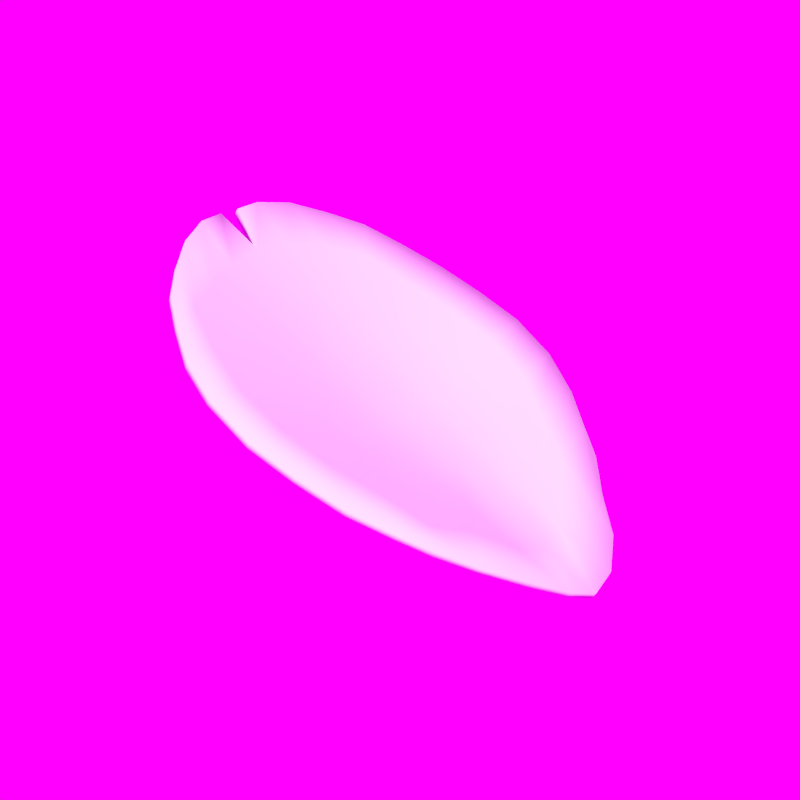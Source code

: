 # Source: Petal.blend  (saved by Blender 2.74.0; exported with 4.5.12 LTS)
import bpy
from mathutils import Matrix  # noqa: F401  (used for matrix-valued properties, if any)

bpy.ops.wm.read_factory_settings(use_empty=True)
scene = bpy.context.scene
scene.name = 'Scene'

# ---- collections
col_collection_1 = bpy.data.collections.new('Collection 1'); scene.collection.children.link(col_collection_1)

# ---- images (referenced by path relative to the original .blend; pixels are not part of the script)
import os
ASSET_DIR = os.environ.get("B2B_ASSET_DIR", "")  # directory of the original .blend (textures are referenced by path, not embedded)
HERE = os.path.dirname(os.path.abspath(__file__))  # packed textures are extracted next to this script under _unpacked/

def load_image(name, relpath, width, height, colorspace="sRGB"):
    """Load a texture the original file referenced (path relative to the .blend, or extracted next to this script)."""
    p = next((c for c in (os.path.join(HERE, relpath), os.path.join(ASSET_DIR, relpath)) if relpath and os.path.exists(c)), "")
    if p:
        img = bpy.data.images.load(p, check_existing=True)
        img.name = name
    else:  # same state as the original file: an image datablock whose file is absent (Cycles renders it pink)
        img = bpy.data.images.new(name, width, height)
        img.source = "FILE"
        img.filepath = "//" + (relpath or name)
    img.colorspace_settings.name = colorspace
    return img
img_ceu_jpg = load_image('ceu.jpg', 'ceu.jpg', 1024, 1024, 'sRGB')

# ---- world
world_world = bpy.data.worlds.new('World'); scene.world = world_world
world_world.use_nodes = True; world_world.node_tree.nodes.clear()
_N = world_world.node_tree.nodes; _L = world_world.node_tree.links
n0 = _N.new('ShaderNodeOutputWorld'); n0.name = 'World Output'; n0.location = (309, 286)
n1 = _N.new('ShaderNodeBackground'); n1.name = 'Background'; n1.location = (31, 303)
n2 = _N.new('ShaderNodeTexEnvironment'); n2.name = 'Environment Texture'; n2.location = (-261, 350)
n2.width = 140
n2.image = img_ceu_jpg
n3 = _N.new('ShaderNodeMapping'); n3.name = 'Mapping'; n3.location = (-709, 400)
n3.inputs[1].default_value = (6.0, 3.601, 127.0)
n3.inputs[3].default_value = (500.0, 500.0, 500.0)
n4 = _N.new('ShaderNodeTexCoord'); n4.name = 'Texture Coordinate'; n4.location = (-1015, 362)
_L.new(n1.outputs[0], n0.inputs[0])
_L.new(n2.outputs[0], n1.inputs[0])
_L.new(n3.outputs[0], n2.inputs[0])
_L.new(n4.outputs[3], n3.inputs[0])
n0.is_active_output = True
world_world.color = (0.1185, 0.1221, 0.1237)
world_world.use_sun_shadow = False
world_world.sun_shadow_jitter_overblur = 0.0
world_world.cycles.sampling_method = 'MANUAL'
world_world.cycles.sample_map_resolution = 256

# ---- meshes
me_circle_000 = bpy.data.meshes.new('Circle.000')
me_circle_000.from_pydata([(0.4255, 0.4551, -0.2495), (0.4433, -0.3933, -0.1527), (-0.4972, 0.399, 0.3379), (-0.442, -0.4787, 0.3641), (0.5064, 0.3699, -0.3202), (0.599, 0.2892, -0.3892), (0.6531, 0.192, -0.446), (0.6632, 0.09082, -0.4642), (0.648, -0.02247, -0.4006), (0.6025, -0.1594, -0.3107), (0.5166, -0.2917, -0.2273), (-0.571, 0.3037, 0.3869), (-0.6364, 0.1889, 0.4368), (-0.6632, 0.0697, 0.4609), (-0.6573, -0.08954, 0.4632), (-0.6443, -0.18, 0.4642), (-0.5958, -0.2875, 0.4412), (-0.5207, -0.391, 0.4033), (-0.3523, -0.5384, 0.3132), (-0.2455, -0.5979, 0.2569), (-0.1281, -0.6296, 0.1988), (0.01479, -0.6286, 0.1215), (0.1411, -0.5887, 0.04506), (0.2624, -0.5295, -0.03522), (0.3685, -0.455, -0.1017), (0.3485, 0.5035, -0.1903), (0.2494, 0.5732, -0.1205), (0.1262, 0.621, -0.03713), (-0.01561, 0.6296, 0.04639), (-0.1591, 0.6063, 0.1175), (-0.2928, 0.556, 0.194), (-0.4088, 0.481, 0.2699), (0.3562, -0.3135, -0.1471), (0.2177, -0.3694, -0.07102), (0.1111, -0.4389, 0.006575), (-0.01525, -0.4857, 0.08771), (-0.1528, -0.4974, 0.166), (-0.2805, -0.4749, 0.2424), (-0.4039, -0.4308, 0.3216), (0.4174, -0.1684, -0.2237), (0.27, -0.2174, -0.1485), (0.1276, -0.2732, -0.06892), (-0.0149, -0.3135, 0.02051), (-0.1639, -0.3289, 0.1181), (-0.296, -0.3081, 0.2054), (-0.4659, -0.3033, 0.3346), (0.4676, -0.04384, -0.3174), (0.3239, -0.07498, -0.2171), (0.1659, -0.1156, -0.1397), (-0.006126, -0.1506, -0.04759), (-0.1817, -0.1645, 0.07909), (-0.3559, -0.1709, 0.215), (-0.5181, -0.1764, 0.3496), (0.4973, 0.0736, -0.365), (0.3324, 0.0511, -0.2777), (0.1804, 0.03517, -0.1861), (-0.007694, 0.01575, -0.08808), (-0.2075, -0.0008638, 0.05798), (-0.3858, -0.02187, 0.2107), (-0.5471, -0.04331, 0.3562), (0.4797, 0.1733, -0.3641), (0.322, 0.1667, -0.2584), (0.1631, 0.1756, -0.1738), (-0.009319, 0.1863, -0.08954), (-0.1989, 0.1627, 0.05079), (-0.3778, 0.1227, 0.1991), (-0.5393, 0.08858, 0.3426), (0.4295, 0.2636, -0.2971), (0.2642, 0.2757, -0.2109), (0.1303, 0.322, -0.1332), (-0.01114, 0.3463, -0.05572), (-0.1738, 0.3201, 0.04832), (-0.3382, 0.2636, 0.1739), (-0.4986, 0.2103, 0.3111), (0.3513, 0.3584, -0.2362), (0.2354, 0.4203, -0.1547), (0.1193, 0.482, -0.07714), (-0.01474, 0.4995, 0.0005276), (-0.1575, 0.4728, 0.0783), (-0.2958, 0.4131, 0.1626), (-0.4266, 0.3291, 0.2583), (-0.6598, -0.01858, 0.4605), (0.4124, 0.4535, -0.2702), (0.4302, -0.3949, -0.1735), (-0.5103, 0.3974, 0.3172), (-0.4551, -0.4803, 0.3433), (0.4933, 0.3683, -0.3409), (0.5859, 0.2876, -0.41), (0.64, 0.1904, -0.4668), (0.6501, 0.08919, -0.4849), (0.635, -0.02411, -0.4214), (0.5894, -0.1611, -0.3314), (0.5035, -0.2933, -0.248), (-0.5841, 0.3021, 0.3661), (-0.6495, 0.1872, 0.416), (-0.6762, 0.06807, 0.4402), (-0.6704, -0.09118, 0.4425), (-0.6573, -0.1816, 0.4434), (-0.6089, -0.2891, 0.4205), (-0.5338, -0.3926, 0.3826), (-0.3653, -0.54, 0.2925), (-0.2586, -0.5996, 0.2361), (-0.1411, -0.6313, 0.178), (0.001713, -0.6302, 0.1008), (0.128, -0.5903, 0.02431), (0.2493, -0.5311, -0.05598), (0.3554, -0.4567, -0.1225), (0.3354, 0.5018, -0.2111), (0.2364, 0.5716, -0.1412), (0.1131, 0.6193, -0.05789), (-0.02869, 0.628, 0.02564), (-0.1722, 0.6046, 0.09675), (-0.3059, 0.5543, 0.1733), (-0.4218, 0.4794, 0.2492), (0.3431, -0.3151, -0.1679), (0.2046, -0.3711, -0.09177), (0.09804, -0.4405, -0.01418), (-0.02832, -0.4874, 0.06695), (-0.1658, -0.499, 0.1452), (-0.2936, -0.4766, 0.2216), (-0.417, -0.4324, 0.3008), (0.4043, -0.17, -0.2445), (0.2569, -0.219, -0.1692), (0.1145, -0.2748, -0.08967), (-0.02797, -0.3152, -0.0002385), (-0.177, -0.3305, 0.09733), (-0.3091, -0.3098, 0.1846), (-0.479, -0.3049, 0.3139), (0.4546, -0.04548, -0.3381), (0.3109, -0.07662, -0.2378), (0.1529, -0.1172, -0.1604), (-0.0192, -0.1522, -0.06834), (-0.1948, -0.1661, 0.05833), (-0.3689, -0.1725, 0.1943), (-0.5312, -0.178, 0.3289), (0.4842, 0.07197, -0.3857), (0.3193, 0.04946, -0.2985), (0.1674, 0.03353, -0.2069), (-0.02077, 0.01411, -0.1088), (-0.2206, -0.002499, 0.03723), (-0.3989, -0.02351, 0.19), (-0.5602, -0.04494, 0.3355), (0.4667, 0.1717, -0.3849), (0.3089, 0.165, -0.2791), (0.15, 0.174, -0.1945), (-0.02239, 0.1847, -0.1103), (-0.212, 0.1611, 0.03004), (-0.3909, 0.1211, 0.1784), (-0.5524, 0.08694, 0.3219), (0.4164, 0.2619, -0.3178), (0.2511, 0.2741, -0.2317), (0.1172, 0.3203, -0.154), (-0.02421, 0.3446, -0.07647), (-0.1869, 0.3184, 0.02756), (-0.3513, 0.262, 0.1532), (-0.5116, 0.2087, 0.2903), (0.3382, 0.3567, -0.257), (0.2223, 0.4187, -0.1755), (0.1062, 0.4803, -0.09789), (-0.02782, 0.4978, -0.02023), (-0.1706, 0.4712, 0.05755), (-0.3089, 0.4115, 0.1419), (-0.4397, 0.3275, 0.2376), (-0.6729, -0.02021, 0.4398)], [], [(80, 31, 2, 11), (18, 38, 17, 3), (38, 45, 16, 17), (45, 52, 15, 16), (52, 59, 14, 15), (59, 66, 13, 81), (66, 73, 12, 13), (73, 80, 11, 12), (1, 10, 32, 24), (24, 32, 33, 23), (23, 33, 34, 22), (22, 34, 35, 21), (21, 35, 36, 20), (20, 36, 37, 19), (19, 37, 38, 18), (10, 9, 39, 32), (32, 39, 40, 33), (33, 40, 41, 34), (34, 41, 42, 35), (35, 42, 43, 36), (36, 43, 44, 37), (37, 44, 45, 38), (9, 8, 46, 39), (39, 46, 47, 40), (40, 47, 48, 41), (41, 48, 49, 42), (42, 49, 50, 43), (43, 50, 51, 44), (44, 51, 52, 45), (8, 7, 53, 46), (46, 53, 54, 47), (47, 54, 55, 48), (48, 55, 56, 49), (49, 56, 57, 50), (50, 57, 58, 51), (51, 58, 59, 52), (7, 6, 60, 53), (53, 60, 61, 54), (54, 61, 62, 55), (55, 62, 63, 56), (56, 63, 64, 57), (57, 64, 65, 58), (58, 65, 66, 59), (6, 5, 67, 60), (60, 67, 68, 61), (61, 68, 69, 62), (62, 69, 70, 63), (63, 70, 71, 64), (64, 71, 72, 65), (65, 72, 73, 66), (5, 4, 74, 67), (67, 74, 75, 68), (68, 75, 76, 69), (69, 76, 77, 70), (70, 77, 78, 71), (71, 78, 79, 72), (72, 79, 80, 73), (4, 0, 25, 74), (74, 25, 26, 75), (75, 26, 27, 76), (76, 27, 28, 77), (77, 28, 29, 78), (78, 29, 30, 79), (79, 30, 31, 80), (162, 93, 84, 113), (100, 85, 99, 120), (120, 99, 98, 127), (127, 98, 97, 134), (134, 97, 96, 141), (141, 163, 95, 148), (148, 95, 94, 155), (155, 94, 93, 162), (83, 106, 114, 92), (106, 105, 115, 114), (105, 104, 116, 115), (104, 103, 117, 116), (103, 102, 118, 117), (102, 101, 119, 118), (101, 100, 120, 119), (92, 114, 121, 91), (114, 115, 122, 121), (115, 116, 123, 122), (116, 117, 124, 123), (117, 118, 125, 124), (118, 119, 126, 125), (119, 120, 127, 126), (91, 121, 128, 90), (121, 122, 129, 128), (122, 123, 130, 129), (123, 124, 131, 130), (124, 125, 132, 131), (125, 126, 133, 132), (126, 127, 134, 133), (90, 128, 135, 89), (128, 129, 136, 135), (129, 130, 137, 136), (130, 131, 138, 137), (131, 132, 139, 138), (132, 133, 140, 139), (133, 134, 141, 140), (89, 135, 142, 88), (135, 136, 143, 142), (136, 137, 144, 143), (137, 138, 145, 144), (138, 139, 146, 145), (139, 140, 147, 146), (140, 141, 148, 147), (88, 142, 149, 87), (142, 143, 150, 149), (143, 144, 151, 150), (144, 145, 152, 151), (145, 146, 153, 152), (146, 147, 154, 153), (147, 148, 155, 154), (87, 149, 156, 86), (149, 150, 157, 156), (150, 151, 158, 157), (151, 152, 159, 158), (152, 153, 160, 159), (153, 154, 161, 160), (154, 155, 162, 161), (86, 156, 107, 82), (156, 157, 108, 107), (157, 158, 109, 108), (158, 159, 110, 109), (159, 160, 111, 110), (160, 161, 112, 111), (161, 162, 113, 112), (13, 95, 163, 81), (30, 112, 113, 31), (4, 86, 82, 0), (20, 102, 103, 21), (2, 84, 93, 11), (27, 109, 110, 28), (17, 99, 85, 3), (3, 85, 100, 18), (8, 90, 89, 7), (81, 163, 141, 59), (0, 82, 107, 25), (14, 96, 97, 15), (21, 103, 104, 22), (59, 141, 96, 14), (5, 87, 86, 4), (11, 93, 94, 12), (28, 110, 111, 29), (24, 106, 83, 1), (18, 100, 101, 19), (25, 107, 108, 26), (9, 91, 90, 8), (15, 97, 98, 16), (6, 88, 87, 5), (22, 104, 105, 23), (12, 94, 95, 13), (29, 111, 112, 30), (31, 113, 84, 2), (19, 101, 102, 20), (10, 92, 91, 9), (26, 108, 109, 27), (1, 83, 92, 10), (16, 98, 99, 17), (23, 105, 106, 24), (7, 89, 88, 6)])
me_circle_000.polygons.foreach_set('use_smooth', [True] * 162)
_uv = me_circle_000.uv_layers.new(name='UVMap')
_uv.uv.foreach_set('vector', [0.7521, 0.7725, 0.8871, 0.7676, 0.8187, 0.8258, 0.7551, 0.8786, 0.1191, 0.7847, 0.2042, 0.7983, 0.237, 0.8908, 0.1757, 0.834, 0.2042, 0.7983, 0.2966, 0.8289, 0.3163, 0.9381, 0.237, 0.8908, 0.2966, 0.8289, 0.3896, 0.8524, 0.3954, 0.9473, 0.3163, 0.9381, 0.3896, 0.8524, 0.4875, 0.8607, 0.4572, 0.9405, 0.3954, 0.9473, 0.4875, 0.8607, 0.5819, 0.8479, 0.5794, 0.9416, 0.5289, 0.9345, 0.5819, 0.8479, 0.6678, 0.8185, 0.6685, 0.9291, 0.5794, 0.9416, 0.6678, 0.8185, 0.7521, 0.7725, 0.7551, 0.8786, 0.6685, 0.9291, 0.1406, 0.243, 0.2252, 0.191, 0.2132, 0.3039, 0.06824, 0.3054, 0.06824, 0.3054, 0.2132, 0.3039, 0.1729, 0.3904, 0.01608, 0.3747, 0.01608, 0.3747, 0.1729, 0.3904, 0.1221, 0.4597, -0.009639, 0.4605, -0.009639, 0.4605, 0.1221, 0.4597, 0.1011, 0.543, -0.01687, 0.5459, -0.01687, 0.5459, 0.1011, 0.543, 0.1171, 0.6325, -0.0002366, 0.6382, -0.0002366, 0.6382, 0.1171, 0.6325, 0.1574, 0.7171, 0.04922, 0.7208, 0.04922, 0.7208, 0.1574, 0.7171, 0.2042, 0.7983, 0.1191, 0.7847, 0.2252, 0.191, 0.3765, 0.1309, 0.3261, 0.2627, 0.2132, 0.3039, 0.2132, 0.3039, 0.3261, 0.2627, 0.2952, 0.3508, 0.1729, 0.3904, 0.1729, 0.3904, 0.2952, 0.3508, 0.2616, 0.4381, 0.1221, 0.4597, 0.1221, 0.4597, 0.2616, 0.4381, 0.2437, 0.5291, 0.1011, 0.543, 0.1011, 0.543, 0.2437, 0.5291, 0.2497, 0.6269, 0.1171, 0.6325, 0.1171, 0.6325, 0.2497, 0.6269, 0.2792, 0.714, 0.1574, 0.7171, 0.1574, 0.7171, 0.2792, 0.714, 0.2966, 0.8289, 0.2042, 0.7983, 0.3765, 0.1309, 0.4606, 0.07005, 0.4166, 0.2134, 0.3261, 0.2627, 0.3261, 0.2627, 0.4166, 0.2134, 0.4006, 0.3108, 0.2952, 0.3508, 0.2952, 0.3508, 0.4006, 0.3108, 0.3816, 0.4082, 0.2616, 0.4381, 0.2616, 0.4381, 0.3816, 0.4082, 0.3694, 0.515, 0.2437, 0.5291, 0.2437, 0.5291, 0.3694, 0.515, 0.3737, 0.6299, 0.2497, 0.6269, 0.2497, 0.6269, 0.3737, 0.6299, 0.3825, 0.7443, 0.2792, 0.714, 0.2792, 0.714, 0.3825, 0.7443, 0.3896, 0.8524, 0.2966, 0.8289, 0.4606, 0.07005, 0.503, 0.06529, 0.4964, 0.1898, 0.4166, 0.2134, 0.4166, 0.2134, 0.4964, 0.1898, 0.4932, 0.2923, 0.4006, 0.3108, 0.4006, 0.3108, 0.4932, 0.2923, 0.4931, 0.3924, 0.3816, 0.4082, 0.3816, 0.4082, 0.4931, 0.3924, 0.4933, 0.5106, 0.3694, 0.515, 0.3694, 0.515, 0.4933, 0.5106, 0.4948, 0.6386, 0.3737, 0.6299, 0.3737, 0.6299, 0.4948, 0.6386, 0.492, 0.7538, 0.3825, 0.7443, 0.3825, 0.7443, 0.492, 0.7538, 0.4875, 0.8607, 0.3896, 0.8524, 0.503, 0.06529, 0.5645, 0.0684, 0.5647, 0.1988, 0.4964, 0.1898, 0.4964, 0.1898, 0.5647, 0.1988, 0.5752, 0.3045, 0.4932, 0.2923, 0.4932, 0.2923, 0.5752, 0.3045, 0.5955, 0.4038, 0.4931, 0.3924, 0.4931, 0.3924, 0.5955, 0.4038, 0.6148, 0.5129, 0.4933, 0.5106, 0.4933, 0.5106, 0.6148, 0.5129, 0.6112, 0.6319, 0.4948, 0.6386, 0.4948, 0.6386, 0.6112, 0.6319, 0.5958, 0.7436, 0.492, 0.7538, 0.492, 0.7538, 0.5958, 0.7436, 0.5819, 0.8479, 0.4875, 0.8607, 0.5645, 0.0684, 0.6282, 0.1217, 0.6301, 0.2379, 0.5647, 0.1988, 0.5647, 0.1988, 0.6301, 0.2379, 0.6573, 0.3402, 0.5752, 0.3045, 0.5752, 0.3045, 0.6573, 0.3402, 0.7021, 0.4239, 0.5955, 0.4038, 0.5955, 0.4038, 0.7021, 0.4239, 0.729, 0.5152, 0.6148, 0.5129, 0.6148, 0.5129, 0.729, 0.5152, 0.7225, 0.6165, 0.6112, 0.6319, 0.6112, 0.6319, 0.7225, 0.6165, 0.695, 0.7164, 0.5958, 0.7436, 0.5958, 0.7436, 0.695, 0.7164, 0.6678, 0.8185, 0.5819, 0.8479, 0.6282, 0.1217, 0.7013, 0.1776, 0.7048, 0.2832, 0.6301, 0.2379, 0.6301, 0.2379, 0.7048, 0.2832, 0.7625, 0.3579, 0.6573, 0.3402, 0.6573, 0.3402, 0.7625, 0.3579, 0.8195, 0.4289, 0.7021, 0.4239, 0.7021, 0.4239, 0.8195, 0.4289, 0.847, 0.5129, 0.729, 0.5152, 0.729, 0.5152, 0.847, 0.5129, 0.8389, 0.6031, 0.7225, 0.6165, 0.7225, 0.6165, 0.8389, 0.6031, 0.8022, 0.6886, 0.695, 0.7164, 0.695, 0.7164, 0.8022, 0.6886, 0.7521, 0.7725, 0.6678, 0.8185, 0.7013, 0.1776, 0.7609, 0.2271, 0.82, 0.2681, 0.7048, 0.2832, 0.7048, 0.2832, 0.82, 0.2681, 0.8972, 0.3253, 0.7625, 0.3579, 0.7625, 0.3579, 0.8972, 0.3253, 0.9521, 0.4025, 0.8195, 0.4289, 0.8195, 0.4289, 0.9521, 0.4025, 0.9809, 0.5002, 0.847, 0.5129, 0.847, 0.5129, 0.9809, 0.5002, 0.9759, 0.6065, 0.8389, 0.6031, 0.8389, 0.6031, 0.9759, 0.6065, 0.9409, 0.6934, 0.8022, 0.6886, 0.8022, 0.6886, 0.9409, 0.6934, 0.8871, 0.7676, 0.7521, 0.7725, 0.7521, 0.7725, 0.7551, 0.8786, 0.8187, 0.8258, 0.8871, 0.7676, 0.1191, 0.7847, 0.1757, 0.834, 0.237, 0.8908, 0.2042, 0.7983, 0.2042, 0.7983, 0.237, 0.8908, 0.3163, 0.9381, 0.2966, 0.8289, 0.2966, 0.8289, 0.3163, 0.9381, 0.3954, 0.9473, 0.3896, 0.8524, 0.3896, 0.8524, 0.3954, 0.9473, 0.4572, 0.9405, 0.4875, 0.8607, 0.4875, 0.8607, 0.5289, 0.9345, 0.5794, 0.9416, 0.5819, 0.8479, 0.5819, 0.8479, 0.5794, 0.9416, 0.6685, 0.9291, 0.6678, 0.8185, 0.6678, 0.8185, 0.6685, 0.9291, 0.7551, 0.8786, 0.7521, 0.7725, 0.1406, 0.243, 0.06824, 0.3054, 0.2132, 0.3039, 0.2252, 0.191, 0.06824, 0.3054, 0.01608, 0.3747, 0.1729, 0.3904, 0.2132, 0.3039, 0.01608, 0.3747, -0.009639, 0.4605, 0.1221, 0.4597, 0.1729, 0.3904, -0.009639, 0.4605, -0.01687, 0.5459, 0.1011, 0.543, 0.1221, 0.4597, -0.01687, 0.5459, -0.0002366, 0.6382, 0.1171, 0.6325, 0.1011, 0.543, -0.0002366, 0.6382, 0.04922, 0.7208, 0.1574, 0.7171, 0.1171, 0.6325, 0.04922, 0.7208, 0.1191, 0.7847, 0.2042, 0.7983, 0.1574, 0.7171, 0.2252, 0.191, 0.2132, 0.3039, 0.3261, 0.2627, 0.3765, 0.1309, 0.2132, 0.3039, 0.1729, 0.3904, 0.2952, 0.3508, 0.3261, 0.2627, 0.1729, 0.3904, 0.1221, 0.4597, 0.2616, 0.4381, 0.2952, 0.3508, 0.1221, 0.4597, 0.1011, 0.543, 0.2437, 0.5291, 0.2616, 0.4381, 0.1011, 0.543, 0.1171, 0.6325, 0.2497, 0.6269, 0.2437, 0.5291, 0.1171, 0.6325, 0.1574, 0.7171, 0.2792, 0.714, 0.2497, 0.6269, 0.1574, 0.7171, 0.2042, 0.7983, 0.2966, 0.8289, 0.2792, 0.714, 0.3765, 0.1309, 0.3261, 0.2627, 0.4166, 0.2134, 0.4606, 0.07005, 0.3261, 0.2627, 0.2952, 0.3508, 0.4006, 0.3108, 0.4166, 0.2134, 0.2952, 0.3508, 0.2616, 0.4381, 0.3816, 0.4082, 0.4006, 0.3108, 0.2616, 0.4381, 0.2437, 0.5291, 0.3694, 0.515, 0.3816, 0.4082, 0.2437, 0.5291, 0.2497, 0.6269, 0.3737, 0.6299, 0.3694, 0.515, 0.2497, 0.6269, 0.2792, 0.714, 0.3825, 0.7443, 0.3737, 0.6299, 0.2792, 0.714, 0.2966, 0.8289, 0.3896, 0.8524, 0.3825, 0.7443, 0.4606, 0.07005, 0.4166, 0.2134, 0.4964, 0.1898, 0.503, 0.06529, 0.4166, 0.2134, 0.4006, 0.3108, 0.4932, 0.2923, 0.4964, 0.1898, 0.4006, 0.3108, 0.3816, 0.4082, 0.4931, 0.3924, 0.4932, 0.2923, 0.3816, 0.4082, 0.3694, 0.515, 0.4933, 0.5106, 0.4931, 0.3924, 0.3694, 0.515, 0.3737, 0.6299, 0.4948, 0.6386, 0.4933, 0.5106, 0.3737, 0.6299, 0.3825, 0.7443, 0.492, 0.7538, 0.4948, 0.6386, 0.3825, 0.7443, 0.3896, 0.8524, 0.4875, 0.8607, 0.492, 0.7538, 0.503, 0.06529, 0.4964, 0.1898, 0.5647, 0.1988, 0.5645, 0.0684, 0.4964, 0.1898, 0.4932, 0.2923, 0.5752, 0.3045, 0.5647, 0.1988, 0.4932, 0.2923, 0.4931, 0.3924, 0.5955, 0.4038, 0.5752, 0.3045, 0.4931, 0.3924, 0.4933, 0.5106, 0.6148, 0.5129, 0.5955, 0.4038, 0.4933, 0.5106, 0.4948, 0.6386, 0.6112, 0.6319, 0.6148, 0.5129, 0.4948, 0.6386, 0.492, 0.7538, 0.5958, 0.7436, 0.6112, 0.6319, 0.492, 0.7538, 0.4875, 0.8607, 0.5819, 0.8479, 0.5958, 0.7436, 0.5645, 0.0684, 0.5647, 0.1988, 0.6301, 0.2379, 0.6282, 0.1217, 0.5647, 0.1988, 0.5752, 0.3045, 0.6573, 0.3402, 0.6301, 0.2379, 0.5752, 0.3045, 0.5955, 0.4038, 0.7021, 0.4239, 0.6573, 0.3402, 0.5955, 0.4038, 0.6148, 0.5129, 0.729, 0.5152, 0.7021, 0.4239, 0.6148, 0.5129, 0.6112, 0.6319, 0.7225, 0.6165, 0.729, 0.5152, 0.6112, 0.6319, 0.5958, 0.7436, 0.695, 0.7164, 0.7225, 0.6165, 0.5958, 0.7436, 0.5819, 0.8479, 0.6678, 0.8185, 0.695, 0.7164, 0.6282, 0.1217, 0.6301, 0.2379, 0.7048, 0.2832, 0.7013, 0.1776, 0.6301, 0.2379, 0.6573, 0.3402, 0.7625, 0.3579, 0.7048, 0.2832, 0.6573, 0.3402, 0.7021, 0.4239, 0.8195, 0.4289, 0.7625, 0.3579, 0.7021, 0.4239, 0.729, 0.5152, 0.847, 0.5129, 0.8195, 0.4289, 0.729, 0.5152, 0.7225, 0.6165, 0.8389, 0.6031, 0.847, 0.5129, 0.7225, 0.6165, 0.695, 0.7164, 0.8022, 0.6886, 0.8389, 0.6031, 0.695, 0.7164, 0.6678, 0.8185, 0.7521, 0.7725, 0.8022, 0.6886, 0.7013, 0.1776, 0.7048, 0.2832, 0.82, 0.2681, 0.7609, 0.2271, 0.7048, 0.2832, 0.7625, 0.3579, 0.8972, 0.3253, 0.82, 0.2681, 0.7625, 0.3579, 0.8195, 0.4289, 0.9521, 0.4025, 0.8972, 0.3253, 0.8195, 0.4289, 0.847, 0.5129, 0.9809, 0.5002, 0.9521, 0.4025, 0.847, 0.5129, 0.8389, 0.6031, 0.9759, 0.6065, 0.9809, 0.5002, 0.8389, 0.6031, 0.8022, 0.6886, 0.9409, 0.6934, 0.9759, 0.6065, 0.8022, 0.6886, 0.7521, 0.7725, 0.8871, 0.7676, 0.9409, 0.6934, 0.5794, 0.9416, 0.5794, 0.9416, 0.5289, 0.9345, 0.5289, 0.9345, 0.9409, 0.6934, 0.9409, 0.6934, 0.8871, 0.7676, 0.8871, 0.7676, 0.7013, 0.1776, 0.7013, 0.1776, 0.7609, 0.2271, 0.7609, 0.2271, -0.0002366, 0.6382, -0.0002366, 0.6382, -0.01687, 0.5459, -0.01687, 0.5459, 0.8187, 0.8258, 0.8187, 0.8258, 0.7551, 0.8786, 0.7551, 0.8786, 0.9521, 0.4025, 0.9521, 0.4025, 0.9809, 0.5002, 0.9809, 0.5002, 0.237, 0.8908, 0.237, 0.8908, 0.1757, 0.834, 0.1757, 0.834, 0.1757, 0.834, 0.1757, 0.834, 0.1191, 0.7847, 0.1191, 0.7847, 0.4606, 0.07005, 0.4606, 0.07005, 0.503, 0.06529, 0.503, 0.06529, 0.5289, 0.9345, 0.5289, 0.9345, 0.4875, 0.8607, 0.4875, 0.8607, 0.7609, 0.2271, 0.7609, 0.2271, 0.82, 0.2681, 0.82, 0.2681, 0.4572, 0.9405, 0.4572, 0.9405, 0.3954, 0.9473, 0.3954, 0.9473, -0.01687, 0.5459, -0.01687, 0.5459, -0.009639, 0.4605, -0.009639, 0.4605, 0.4875, 0.8607, 0.4875, 0.8607, 0.4572, 0.9405, 0.4572, 0.9405, 0.6282, 0.1217, 0.6282, 0.1217, 0.7013, 0.1776, 0.7013, 0.1776, 0.7551, 0.8786, 0.7551, 0.8786, 0.6685, 0.9291, 0.6685, 0.9291, 0.9809, 0.5002, 0.9809, 0.5002, 0.9759, 0.6065, 0.9759, 0.6065, 0.06824, 0.3054, 0.06824, 0.3054, 0.1406, 0.243, 0.1406, 0.243, 0.1191, 0.7847, 0.1191, 0.7847, 0.04922, 0.7208, 0.04922, 0.7208, 0.82, 0.2681, 0.82, 0.2681, 0.8972, 0.3253, 0.8972, 0.3253, 0.3765, 0.1309, 0.3765, 0.1309, 0.4606, 0.07005, 0.4606, 0.07005, 0.3954, 0.9473, 0.3954, 0.9473, 0.3163, 0.9381, 0.3163, 0.9381, 0.5645, 0.0684, 0.5645, 0.0684, 0.6282, 0.1217, 0.6282, 0.1217, -0.009639, 0.4605, -0.009639, 0.4605, 0.01608, 0.3747, 0.01608, 0.3747, 0.6685, 0.9291, 0.6685, 0.9291, 0.5794, 0.9416, 0.5794, 0.9416, 0.9759, 0.6065, 0.9759, 0.6065, 0.9409, 0.6934, 0.9409, 0.6934, 0.8871, 0.7676, 0.8871, 0.7676, 0.8187, 0.8258, 0.8187, 0.8258, 0.04922, 0.7208, 0.04922, 0.7208, -0.0002366, 0.6382, -0.0002366, 0.6382, 0.2252, 0.191, 0.2252, 0.191, 0.3765, 0.1309, 0.3765, 0.1309, 0.8972, 0.3253, 0.8972, 0.3253, 0.9521, 0.4025, 0.9521, 0.4025, 0.1406, 0.243, 0.1406, 0.243, 0.2252, 0.191, 0.2252, 0.191, 0.3163, 0.9381, 0.3163, 0.9381, 0.237, 0.8908, 0.237, 0.8908, 0.01608, 0.3747, 0.01608, 0.3747, 0.06824, 0.3054, 0.06824, 0.3054, 0.503, 0.06529, 0.503, 0.06529, 0.5645, 0.0684, 0.5645, 0.0684])
me_circle_000.use_remesh_preserve_volume = False
me_circle_000.use_remesh_preserve_attributes = False
me_circle_000.use_mirror_vertex_groups = False
me_circle_000.update()

# ---- objects
ob_circle_000 = bpy.data.objects.new('Circle.000', me_circle_000)

# ---- transforms, parenting, visibility, modifiers, constraints
ob_circle_000.location = (0.0, 0.0, 0.0)
ob_circle_000.scale = (0.1294, 0.1294, 0.1294)
ob_circle_000.lineart.crease_threshold = 0.0

# ---- collection membership
col_collection_1.objects.link(ob_circle_000)

# ---- scene / render settings (as saved in the file)
scene.frame_start = 1; scene.frame_end = 250; scene.frame_set(1)
scene.render.engine = 'CYCLES'
scene.render.image_settings.compression = 90
scene.render.resolution_x = 1024
scene.render.resolution_y = 1024
scene.render.dither_intensity = 0.0
scene.cycles.feature_set = 'EXPERIMENTAL'
scene.cycles.use_denoising = False
scene.cycles.samples = 300
scene.cycles.sampling_pattern = 'TABULATED_SOBOL'
scene.cycles.light_sampling_threshold = 0.0
scene.cycles.use_adaptive_sampling = False
scene.cycles.use_light_tree = False
scene.cycles.blur_glossy = 0.0
scene.cycles.volume_bounces = 1
scene.cycles.pixel_filter_type = 'GAUSSIAN'
scene.cycles.sample_clamp_indirect = 0.0
scene.view_settings.view_transform = 'Standard'
bpy.context.view_layer.update()

# ---- added for rendering (the .blend has no active camera and no usable light): camera, sun
cam_auto = bpy.data.cameras.new('AutoCamera')
cam_auto.lens = 50.0
cam_auto.sensor_width = 36.0
cam_auto.clip_end = 1000.0
ob_auto_camera = bpy.data.objects.new('AutoCamera', cam_auto)
scene.collection.objects.link(ob_auto_camera)
ob_auto_camera.location = (0.246975, -0.297491, 0.196914)
ob_auto_camera.rotation_euler = (1.09748, -7.21219e-08, 0.694738)
scene.camera = ob_auto_camera
light_auto_sun = bpy.data.lights.new('AutoSun', 'SUN')
light_auto_sun.energy = 3.0
light_auto_sun.angle = 0.0523599
ob_auto_sun = bpy.data.objects.new('AutoSun', light_auto_sun)
scene.collection.objects.link(ob_auto_sun)
ob_auto_sun.rotation_euler = (0.872665, 0.174533, 0.523599)
bpy.context.view_layer.update()
